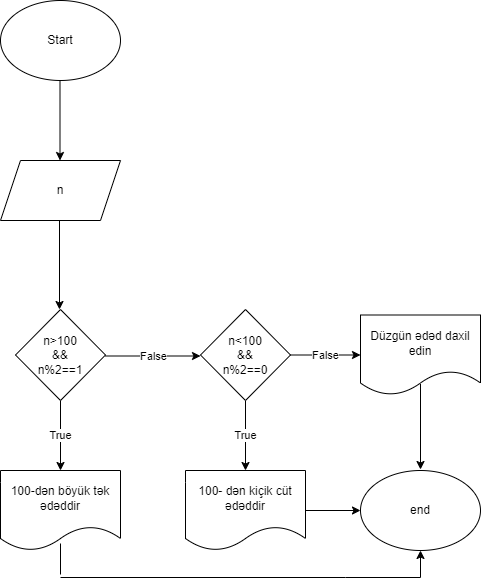

The diagram above was exported from draw.io. Its source (the exported page's mxGraphModel, read from the mxfile embedded in the PNG):
<mxGraphModel dx="880" dy="478" grid="1" gridSize="10" guides="1" tooltips="1" connect="1" arrows="1" fold="1" page="1" pageScale="1" pageWidth="827" pageHeight="1169" math="0" shadow="0">
  <root>
    <mxCell id="0" />
    <mxCell id="1" parent="0" />
    <mxCell id="XKIT_IdIqDxst0Lstb6--2" style="edgeStyle=orthogonalEdgeStyle;rounded=0;orthogonalLoop=1;jettySize=auto;html=1;" edge="1" parent="1">
      <mxGeometry relative="1" as="geometry">
        <mxPoint x="399.5" y="160" as="targetPoint" />
        <mxPoint x="399.5" y="80" as="sourcePoint" />
      </mxGeometry>
    </mxCell>
    <mxCell id="XKIT_IdIqDxst0Lstb6--1" value="&lt;font style=&quot;vertical-align: inherit;&quot;&gt;&lt;font style=&quot;vertical-align: inherit;&quot;&gt;Start&lt;/font&gt;&lt;/font&gt;" style="ellipse;whiteSpace=wrap;html=1;" vertex="1" parent="1">
      <mxGeometry x="340" width="120" height="80" as="geometry" />
    </mxCell>
    <mxCell id="XKIT_IdIqDxst0Lstb6--5" value="" style="edgeStyle=orthogonalEdgeStyle;rounded=0;orthogonalLoop=1;jettySize=auto;html=1;" edge="1" parent="1">
      <mxGeometry relative="1" as="geometry">
        <mxPoint x="399" y="219" as="sourcePoint" />
        <mxPoint x="399" y="309" as="targetPoint" />
      </mxGeometry>
    </mxCell>
    <mxCell id="XKIT_IdIqDxst0Lstb6--3" value="&lt;font style=&quot;vertical-align: inherit;&quot;&gt;&lt;font style=&quot;vertical-align: inherit;&quot;&gt;&lt;font style=&quot;vertical-align: inherit;&quot;&gt;&lt;font style=&quot;vertical-align: inherit;&quot;&gt;n&lt;/font&gt;&lt;/font&gt;&lt;/font&gt;&lt;/font&gt;" style="shape=parallelogram;perimeter=parallelogramPerimeter;whiteSpace=wrap;html=1;fixedSize=1;" vertex="1" parent="1">
      <mxGeometry x="340" y="160" width="120" height="60" as="geometry" />
    </mxCell>
    <mxCell id="XKIT_IdIqDxst0Lstb6--20" value="&lt;font style=&quot;vertical-align: inherit;&quot;&gt;&lt;font style=&quot;vertical-align: inherit;&quot;&gt;True&lt;/font&gt;&lt;/font&gt;" style="edgeStyle=orthogonalEdgeStyle;rounded=0;orthogonalLoop=1;jettySize=auto;html=1;" edge="1" parent="1" source="XKIT_IdIqDxst0Lstb6--6" target="XKIT_IdIqDxst0Lstb6--21">
      <mxGeometry relative="1" as="geometry">
        <mxPoint x="400" y="460" as="targetPoint" />
      </mxGeometry>
    </mxCell>
    <mxCell id="XKIT_IdIqDxst0Lstb6--23" value="&lt;font style=&quot;vertical-align: inherit;&quot;&gt;&lt;font style=&quot;vertical-align: inherit;&quot;&gt;False&lt;/font&gt;&lt;/font&gt;" style="edgeStyle=orthogonalEdgeStyle;rounded=0;orthogonalLoop=1;jettySize=auto;html=1;" edge="1" parent="1">
      <mxGeometry relative="1" as="geometry">
        <mxPoint x="540" y="355.5" as="targetPoint" />
        <mxPoint x="445" y="355.5" as="sourcePoint" />
      </mxGeometry>
    </mxCell>
    <mxCell id="XKIT_IdIqDxst0Lstb6--6" value="&lt;font style=&quot;&quot;&gt;&lt;font style=&quot;&quot;&gt;&lt;font style=&quot;&quot;&gt;&lt;font style=&quot;vertical-align: inherit;&quot;&gt;n&amp;gt;100&lt;br&gt;&amp;amp;&amp;amp;&lt;br&gt;n%2==1&lt;br&gt;&lt;/font&gt;&lt;/font&gt;&lt;/font&gt;&lt;/font&gt;" style="rhombus;whiteSpace=wrap;html=1;labelBackgroundColor=default;" vertex="1" parent="1">
      <mxGeometry x="355" y="309" width="90" height="91" as="geometry" />
    </mxCell>
    <mxCell id="XKIT_IdIqDxst0Lstb6--21" value="&lt;font style=&quot;vertical-align: inherit;&quot;&gt;&lt;font style=&quot;vertical-align: inherit;&quot;&gt;100-dən böyük tək ədəddir&lt;/font&gt;&lt;/font&gt;" style="shape=document;whiteSpace=wrap;html=1;boundedLbl=1;" vertex="1" parent="1">
      <mxGeometry x="340" y="470" width="120" height="80" as="geometry" />
    </mxCell>
    <mxCell id="XKIT_IdIqDxst0Lstb6--25" value="&lt;font style=&quot;vertical-align: inherit;&quot;&gt;&lt;font style=&quot;vertical-align: inherit;&quot;&gt;False&lt;/font&gt;&lt;/font&gt;" style="edgeStyle=orthogonalEdgeStyle;rounded=0;orthogonalLoop=1;jettySize=auto;html=1;" edge="1" parent="1" source="XKIT_IdIqDxst0Lstb6--24">
      <mxGeometry relative="1" as="geometry">
        <mxPoint x="700" y="354.5" as="targetPoint" />
      </mxGeometry>
    </mxCell>
    <mxCell id="XKIT_IdIqDxst0Lstb6--27" value="&lt;font style=&quot;vertical-align: inherit;&quot;&gt;&lt;font style=&quot;vertical-align: inherit;&quot;&gt;True&lt;/font&gt;&lt;/font&gt;" style="edgeStyle=orthogonalEdgeStyle;rounded=0;orthogonalLoop=1;jettySize=auto;html=1;entryX=0.5;entryY=0;entryDx=0;entryDy=0;" edge="1" parent="1" source="XKIT_IdIqDxst0Lstb6--24" target="XKIT_IdIqDxst0Lstb6--28">
      <mxGeometry relative="1" as="geometry">
        <mxPoint x="585" y="460" as="targetPoint" />
      </mxGeometry>
    </mxCell>
    <mxCell id="XKIT_IdIqDxst0Lstb6--24" value="&lt;font style=&quot;&quot;&gt;&lt;font style=&quot;&quot;&gt;&lt;font style=&quot;&quot;&gt;&lt;font style=&quot;vertical-align: inherit;&quot;&gt;&lt;font style=&quot;vertical-align: inherit;&quot;&gt;&lt;font style=&quot;vertical-align: inherit;&quot;&gt;&lt;font style=&quot;vertical-align: inherit;&quot;&gt;&lt;font style=&quot;vertical-align: inherit;&quot;&gt;n&amp;lt;100 &lt;/font&gt;&lt;/font&gt;&lt;br&gt;&lt;/font&gt;&lt;/font&gt;&lt;font style=&quot;vertical-align: inherit;&quot;&gt;&lt;font style=&quot;vertical-align: inherit;&quot;&gt;&lt;font style=&quot;vertical-align: inherit;&quot;&gt;&lt;font style=&quot;vertical-align: inherit;&quot;&gt;&amp;amp;&amp;amp; &lt;/font&gt;&lt;/font&gt;&lt;br&gt;&lt;/font&gt;&lt;/font&gt;&lt;font style=&quot;vertical-align: inherit;&quot;&gt;&lt;font style=&quot;vertical-align: inherit;&quot;&gt;&lt;font style=&quot;vertical-align: inherit;&quot;&gt;&lt;font style=&quot;vertical-align: inherit;&quot;&gt;n%2==0&lt;/font&gt;&lt;/font&gt;&lt;/font&gt;&lt;/font&gt;&lt;br&gt;&lt;/font&gt;&lt;/font&gt;&lt;/font&gt;&lt;/font&gt;" style="rhombus;whiteSpace=wrap;html=1;labelBackgroundColor=default;" vertex="1" parent="1">
      <mxGeometry x="540" y="309" width="90" height="91" as="geometry" />
    </mxCell>
    <mxCell id="XKIT_IdIqDxst0Lstb6--30" style="edgeStyle=orthogonalEdgeStyle;rounded=0;orthogonalLoop=1;jettySize=auto;html=1;" edge="1" parent="1">
      <mxGeometry relative="1" as="geometry">
        <mxPoint x="760" y="469" as="targetPoint" />
        <mxPoint x="760" y="383.5" as="sourcePoint" />
      </mxGeometry>
    </mxCell>
    <mxCell id="XKIT_IdIqDxst0Lstb6--26" value="&lt;font style=&quot;vertical-align: inherit;&quot;&gt;&lt;font style=&quot;vertical-align: inherit;&quot;&gt;Düzgün ədəd daxil edin&lt;/font&gt;&lt;/font&gt;" style="shape=document;whiteSpace=wrap;html=1;boundedLbl=1;" vertex="1" parent="1">
      <mxGeometry x="700" y="314.5" width="120" height="80" as="geometry" />
    </mxCell>
    <mxCell id="XKIT_IdIqDxst0Lstb6--39" style="edgeStyle=orthogonalEdgeStyle;rounded=0;orthogonalLoop=1;jettySize=auto;html=1;" edge="1" parent="1" source="XKIT_IdIqDxst0Lstb6--28">
      <mxGeometry relative="1" as="geometry">
        <mxPoint x="700" y="510" as="targetPoint" />
      </mxGeometry>
    </mxCell>
    <mxCell id="XKIT_IdIqDxst0Lstb6--28" value="&lt;font style=&quot;vertical-align: inherit;&quot;&gt;&lt;font style=&quot;vertical-align: inherit;&quot;&gt;&lt;font style=&quot;vertical-align: inherit;&quot;&gt;&lt;font style=&quot;vertical-align: inherit;&quot;&gt;100- dən kiçik cüt ədəddir&lt;/font&gt;&lt;/font&gt;&lt;/font&gt;&lt;/font&gt;" style="shape=document;whiteSpace=wrap;html=1;boundedLbl=1;" vertex="1" parent="1">
      <mxGeometry x="525" y="470" width="120" height="80" as="geometry" />
    </mxCell>
    <mxCell id="XKIT_IdIqDxst0Lstb6--32" value="" style="endArrow=none;html=1;rounded=0;" edge="1" parent="1">
      <mxGeometry width="50" height="50" relative="1" as="geometry">
        <mxPoint x="400" y="574" as="sourcePoint" />
        <mxPoint x="400" y="543" as="targetPoint" />
      </mxGeometry>
    </mxCell>
    <mxCell id="XKIT_IdIqDxst0Lstb6--35" value="&lt;font style=&quot;vertical-align: inherit;&quot;&gt;&lt;font style=&quot;vertical-align: inherit;&quot;&gt;&lt;font style=&quot;vertical-align: inherit;&quot;&gt;&lt;font style=&quot;vertical-align: inherit;&quot;&gt;end&lt;/font&gt;&lt;/font&gt;&lt;/font&gt;&lt;/font&gt;" style="ellipse;whiteSpace=wrap;html=1;" vertex="1" parent="1">
      <mxGeometry x="700" y="470" width="120" height="80" as="geometry" />
    </mxCell>
    <mxCell id="XKIT_IdIqDxst0Lstb6--37" style="edgeStyle=orthogonalEdgeStyle;rounded=0;orthogonalLoop=1;jettySize=auto;html=1;" edge="1" parent="1">
      <mxGeometry relative="1" as="geometry">
        <mxPoint x="760" y="550" as="targetPoint" />
        <mxPoint x="400" y="577" as="sourcePoint" />
        <Array as="points">
          <mxPoint x="685" y="577" />
          <mxPoint x="760" y="577" />
        </Array>
      </mxGeometry>
    </mxCell>
  </root>
</mxGraphModel>